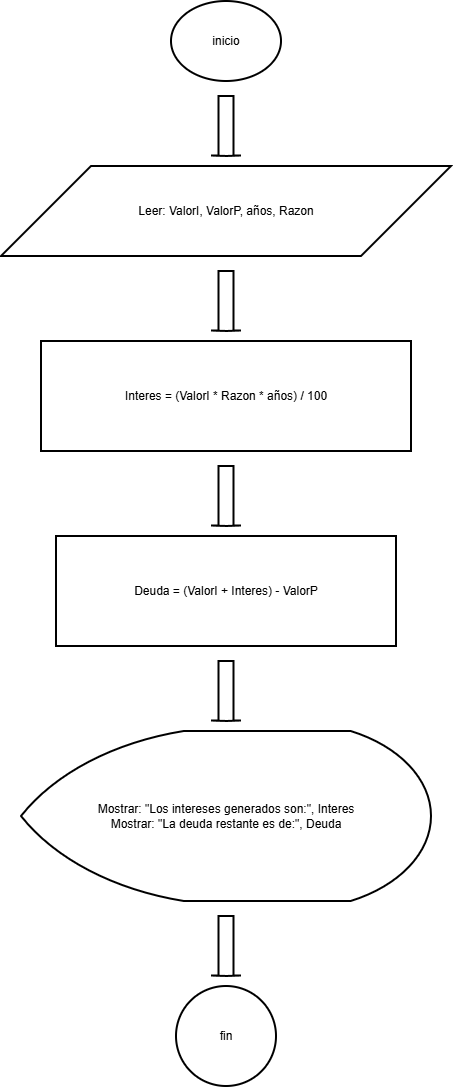

The diagram above was exported from draw.io. Its source (the exported page's mxGraphModel, read from the mxfile embedded in the PNG):
<mxGraphModel dx="2150" dy="1163" grid="1" gridSize="10" guides="1" tooltips="1" connect="1" arrows="1" fold="1" page="1" pageScale="1" pageWidth="827" pageHeight="1400" math="0" shadow="0">
  <root>
    <mxCell id="0" />
    <mxCell id="1" parent="0" />
    <mxCell id="n1" parent="1" style="html=1;whiteSpace=wrap;strokeWidth=2;fillColor=none;gradientColor=none;strokeColor=#000000;fontColor=#000000;shape=mxgraph.flowchart.start_1;" value="inicio" vertex="1">
      <mxGeometry height="80" width="110" x="375" y="50" as="geometry" />
    </mxCell>
    <mxCell id="a1" parent="1" style="shape=mxgraph.arrows2.arrow;rotation=90;html=1;strokeWidth=2;fillColor=none;gradientColor=none;strokeColor=#000000;fontColor=#000000;" value="" vertex="1">
      <mxGeometry height="30" width="60" x="400" y="160" as="geometry" />
    </mxCell>
    <mxCell id="n2" parent="1" style="html=1;whiteSpace=wrap;strokeWidth=2;fillColor=none;gradientColor=none;strokeColor=#000000;fontColor=#000000;shape=parallelogram;perimeter=parallelogramPerimeter;" value="Leer: ValorI, ValorP, años, Razon" vertex="1">
      <mxGeometry height="90" width="450" x="205" y="215" as="geometry" />
    </mxCell>
    <mxCell id="a2" parent="1" style="shape=mxgraph.arrows2.arrow;rotation=90;html=1;strokeWidth=2;fillColor=none;gradientColor=none;strokeColor=#000000;fontColor=#000000;" value="" vertex="1">
      <mxGeometry height="30" width="60" x="400" y="335" as="geometry" />
    </mxCell>
    <mxCell id="n3" parent="1" style="html=1;whiteSpace=wrap;strokeWidth=2;fillColor=none;gradientColor=none;strokeColor=#000000;fontColor=#000000;rounded=0;" value="Interes = (ValorI * Razon * años) / 100" vertex="1">
      <mxGeometry height="110" width="370" x="245" y="390" as="geometry" />
    </mxCell>
    <mxCell id="a3" parent="1" style="shape=mxgraph.arrows2.arrow;rotation=90;html=1;strokeWidth=2;fillColor=none;gradientColor=none;strokeColor=#000000;fontColor=#000000;" value="" vertex="1">
      <mxGeometry height="30" width="60" x="400" y="530" as="geometry" />
    </mxCell>
    <mxCell id="n4" parent="1" style="html=1;whiteSpace=wrap;strokeWidth=2;fillColor=none;gradientColor=none;strokeColor=#000000;fontColor=#000000;rounded=0;" value="Deuda = (ValorI + Interes) - ValorP" vertex="1">
      <mxGeometry height="110" width="340" x="260" y="585" as="geometry" />
    </mxCell>
    <mxCell id="a4" parent="1" style="shape=mxgraph.arrows2.arrow;rotation=90;html=1;strokeWidth=2;fillColor=none;gradientColor=none;strokeColor=#000000;fontColor=#000000;" value="" vertex="1">
      <mxGeometry height="30" width="60" x="400" y="725" as="geometry" />
    </mxCell>
    <mxCell id="n5" parent="1" style="html=1;whiteSpace=wrap;strokeWidth=2;fillColor=none;gradientColor=none;strokeColor=#000000;fontColor=#000000;shape=mxgraph.flowchart.display;" value="Mostrar: &quot;Los intereses generados son:&quot;, Interes&lt;br&gt;Mostrar: &quot;La deuda restante es de:&quot;, Deuda" vertex="1">
      <mxGeometry height="170" width="410" x="225" y="780" as="geometry" />
    </mxCell>
    <mxCell id="a5" parent="1" style="shape=mxgraph.arrows2.arrow;rotation=90;html=1;strokeWidth=2;fillColor=none;gradientColor=none;strokeColor=#000000;fontColor=#000000;" value="" vertex="1">
      <mxGeometry height="30" width="60" x="400" y="980" as="geometry" />
    </mxCell>
    <mxCell id="n6" parent="1" style="html=1;whiteSpace=wrap;strokeWidth=2;fillColor=none;gradientColor=none;strokeColor=#000000;fontColor=#000000;shape=mxgraph.flowchart.start_2;" value="fin" vertex="1">
      <mxGeometry height="100" width="100" x="380" y="1035" as="geometry" />
    </mxCell>
  </root>
</mxGraphModel>